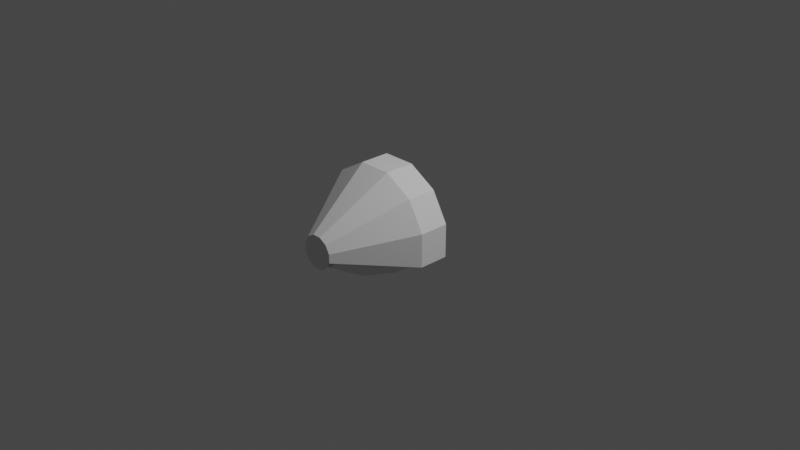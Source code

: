 # Source: command-125-orbit-iva-1.blend  (saved by Blender 3.1.7; exported with 4.5.12 LTS)
import bpy
from mathutils import Matrix  # noqa: F401  (used for matrix-valued properties, if any)

bpy.ops.wm.read_factory_settings(use_empty=True)
scene = bpy.context.scene
scene.name = 'Scene'

# ---- collections
col_collection = bpy.data.collections.new('Collection'); scene.collection.children.link(col_collection)

# ---- materials (node trees are filled in below, after node groups)
mat_ivadepth = bpy.data.materials.new('IVADepth')
mat_ivadepth.use_transparent_shadow = False

# ---- material node trees

# ---- world
world_world = bpy.data.worlds.new('World'); scene.world = world_world
world_world.use_nodes = True; world_world.node_tree.nodes.clear()
_N = world_world.node_tree.nodes; _L = world_world.node_tree.links
n0 = _N.new('ShaderNodeOutputWorld'); n0.name = 'World Output'; n0.location = (300, 300)
n1 = _N.new('ShaderNodeBackground'); n1.name = 'Background'; n1.location = (10, 300)
n1.inputs[0].default_value = (0.05088, 0.05088, 0.05088, 1.0)
_L.new(n1.outputs[0], n0.inputs[0])
n0.is_active_output = True
world_world.color = (0.05088, 0.05088, 0.05088)
world_world.use_sun_shadow = False
world_world.sun_shadow_jitter_overblur = 0.0

# ---- cameras
cam_camera = bpy.data.cameras.new('Camera')
cam_camera.clip_end = 100.0
cam_camera.ortho_scale = 7.314

# ---- lights
light_light = bpy.data.lights.new('Light', 'POINT')
light_light.transmission_factor = 0.0
light_light.energy = 1000.0
light_light.shadow_soft_size = 0.1
light_light.shadow_maximum_resolution = 0.006
light_light.use_absolute_resolution = True

# ---- meshes
me_cylinder = bpy.data.meshes.new('Cylinder')
me_cylinder.from_pydata([(0.1779, -0.3257, 0.664), (0.04746, -1.074, 0.1771), (0.4861, -0.3257, 0.4861), (0.1297, -1.074, 0.1297), (0.664, -0.3257, 0.1779), (0.1771, -1.074, 0.04746), (0.664, -0.3257, -0.1779), (0.1771, -1.074, -0.04746), (0.1297, -1.074, -0.1297), (0.04746, -1.074, -0.1771), (-0.04746, -1.074, -0.1771), (-0.1297, -1.074, -0.1297), (-0.664, -0.3257, -0.1779), (-0.1771, -1.074, -0.04746), (-0.664, -0.3257, 0.1779), (-0.1771, -1.074, 0.04746), (-0.4861, -0.3257, 0.4861), (-0.1297, -1.074, 0.1297), (-0.1779, -0.3257, 0.664), (-0.04746, -1.074, 0.1771), (0.1779, -0.002995, 0.664), (0.4861, -0.002995, 0.4861), (0.664, -0.002995, 0.1779), (0.664, -0.002995, -0.1779), (-0.664, -0.002995, -0.1779), (-0.664, -0.002995, 0.1779), (-0.4861, -0.002995, 0.4861), (-0.1779, -0.002995, 0.664)], [], [(0, 2, 3, 1), (2, 4, 5, 3), (4, 6, 7, 5), (12, 14, 15, 13), (14, 16, 17, 15), (3, 5, 7, 8, 9, 10, 11, 13, 15, 17, 19, 1), (16, 18, 19, 17), (18, 0, 1, 19), (16, 14, 25, 26), (4, 2, 21, 22), (18, 16, 26, 27), (2, 0, 20, 21), (6, 4, 22, 23), (14, 12, 24, 25), (0, 18, 27, 20)])
_uv = me_cylinder.uv_layers.new(name='UVMap')
_uv.uv.foreach_set('vector', [1.0, 0.5, 0.9167, 0.5, 0.9167, 1.0, 1.0, 1.0, 0.9167, 0.5, 0.8333, 0.5, 0.8333, 1.0, 0.9167, 1.0, 0.8333, 0.5, 0.75, 0.5, 0.75, 1.0, 0.8333, 1.0, 0.3333, 0.5, 0.25, 0.5, 0.25, 1.0, 0.3333, 1.0, 0.25, 0.5, 0.1667, 0.5, 0.1667, 1.0, 0.25, 1.0, 0.37, 0.4578, 0.4578, 0.37, 0.49, 0.25, 0.4578, 0.13, 0.37, 0.04215, 0.25, 0.01, 0.13, 0.04215, 0.04215, 0.13, 0.01, 0.25, 0.04215, 0.37, 0.13, 0.4578, 0.25, 0.49, 0.1667, 0.5, 0.08333, 0.5, 0.08333, 1.0, 0.1667, 1.0, 0.08333, 0.5, 7.451e-08, 0.5, 7.451e-08, 1.0, 0.08333, 1.0, 0.1667, 0.5, 0.25, 0.5, 0.25, 0.5, 0.1667, 0.5, 0.8333, 0.5, 0.9167, 0.5, 0.9167, 0.5, 0.8333, 0.5, 0.08333, 0.5, 0.1667, 0.5, 0.1667, 0.5, 0.08333, 0.5, 0.9167, 0.5, 1.0, 0.5, 1.0, 0.5, 0.9167, 0.5, 0.75, 0.5, 0.8333, 0.5, 0.8333, 0.5, 0.75, 0.5, 0.25, 0.5, 0.3333, 0.5, 0.3333, 0.5, 0.25, 0.5, 7.451e-08, 0.5, 0.08333, 0.5, 0.08333, 0.5, 7.451e-08, 0.5])
me_cylinder.materials.append(mat_ivadepth)
me_cylinder.use_remesh_fix_poles = True
me_cylinder.use_remesh_preserve_attributes = False
me_cylinder.update()
me_cylinder_001 = bpy.data.meshes.new('Cylinder.001')
me_cylinder_001.from_pydata([(-2.689e-08, 0.03163, 0.2944), (-1.323e-08, -0.3069, 0.5157), (0.1472, 0.03163, 0.2549), (0.1805, -0.3069, 0.4674), (0.2549, 0.03163, 0.1472), (0.4466, -0.3069, 0.2579), (0.2944, 0.03163, 1.385e-08), (0.2549, 0.03163, -0.1472), (0.4466, -0.3069, -0.2579), (0.1472, 0.03163, -0.2549), (-5.149e-08, 0.03163, -0.2944), (-5.832e-08, -0.3069, -0.3936), (-0.1472, 0.03163, -0.2549), (-0.2549, 0.03163, -0.1472), (-0.2944, 0.03163, 5.826e-08), (-0.5157, -0.3069, 3.608e-09), (-0.2549, 0.03163, 0.1472), (-0.1472, 0.03163, 0.2549), (-0.1805, -0.3069, 0.4674), (-1.893e-08, -0.6455, 0.3868), (0.1934, -0.6455, 0.3349), (0.3349, -0.6455, 0.1934), (0.3868, -0.6455, -5.178e-08), (0.3349, -0.6455, -0.1934), (0.1934, -0.6455, -0.3349), (-5.274e-08, -0.6455, -0.3868), (-0.1934, -0.6455, -0.3349), (-0.3349, -0.6455, -0.1934), (-0.3868, -0.6455, -5.678e-09), (-0.3349, -0.6455, 0.1934), (-0.1934, -0.6455, 0.3349), (-2.008e-08, -0.9824, 0.1818), (0.0909, -0.9824, 0.1574), (0.1574, -0.9824, 0.0909), (0.1818, -0.9824, -4.145e-08), (0.1574, -0.9824, -0.0909), (0.0909, -0.9824, -0.1574), (-3.598e-08, -0.9824, -0.1818), (-0.0909, -0.9824, -0.1574), (-0.1574, -0.9824, -0.0909), (-0.1818, -0.9824, -1.978e-08), (-0.1574, -0.9824, 0.0909), (-0.0909, -0.9824, 0.1574), (-1.323e-08, 0.03163, 0.5157), (0.1805, 0.03163, 0.4674), (0.4466, 0.03163, 0.2579), (0.5157, 0.03163, 3.608e-09), (0.4466, 0.03163, -0.2579), (-5.832e-08, 0.03163, -0.3936), (-0.1805, 0.03163, 0.4674), (-2.689e-08, 0.1218, 0.2944), (0.1472, 0.1218, 0.2549), (0.2549, 0.1218, 0.1472), (0.2944, 0.1218, 1.385e-08), (0.2549, 0.1218, -0.1472), (0.1472, 0.1218, -0.2549), (-5.149e-08, 0.1218, -0.2944), (-0.1472, 0.1218, -0.2549), (-0.2549, 0.1218, -0.1472), (-0.2944, 0.1218, 5.826e-08), (-0.2549, 0.1218, 0.1472), (-0.1472, 0.1218, 0.2549), (0.2579, -0.2053, 0.4466), (0.2579, 0.03163, 0.4466), (0.5157, -0.3069, -5.787e-08), (0.281, 0.03163, -0.3936), (0.281, -0.3069, -0.3936), (-0.281, -0.3069, -0.3936), (-0.281, 0.03163, -0.3936), (-0.4466, 0.03163, -0.2579), (-0.4466, -0.3069, -0.2579), (-0.5157, 0.03163, 6.509e-08), (-0.4466, 0.03163, 0.2579), (-0.4466, -0.3069, 0.2579), (-0.2579, 0.03163, 0.4466), (-0.2579, -0.2053, 0.4466), (0.281, 0.03163, 0.2117), (0.281, -0.3069, 0.2117), (-0.281, 0.03163, 0.2117), (-0.281, -0.3069, 0.2117)], [], [(43, 44, 3, 1), (5, 3, 62), (65, 48, 11, 66), (48, 68, 67, 11), (44, 45, 63), (70, 27, 26, 67), (49, 18, 75, 74), (49, 43, 1, 18), (9, 55, 56, 10), (24, 36, 35, 23), (67, 26, 25, 11), (11, 25, 24, 66), (66, 24, 23, 8), (8, 23, 22, 64), (1, 19, 30, 18), (3, 20, 19, 1), (64, 22, 21, 5), (18, 30, 29, 73), (5, 21, 20, 3), (73, 29, 28, 15), (15, 28, 27, 70), (32, 33, 34, 35, 36, 37, 38, 39, 40, 41, 42, 31), (19, 31, 42, 30), (21, 33, 32, 20), (28, 40, 39, 27), (25, 37, 36, 24), (22, 34, 33, 21), (29, 41, 40, 28), (26, 38, 37, 25), (23, 35, 34, 22), (30, 42, 41, 29), (20, 32, 31, 19), (27, 39, 38, 26), (2, 44, 43, 0), (4, 45, 44, 2), (6, 46, 45, 4), (7, 47, 46, 6), (9, 65, 47, 7), (10, 48, 65, 9), (12, 68, 48, 10), (13, 69, 68, 12), (14, 71, 69, 13), (16, 72, 71, 14), (17, 49, 72, 16), (0, 43, 49, 17), (4, 52, 53, 6), (14, 59, 60, 16), (10, 56, 57, 12), (6, 53, 54, 7), (16, 60, 61, 17), (0, 50, 51, 2), (12, 57, 58, 13), (7, 54, 55, 9), (17, 61, 50, 0), (2, 51, 52, 4), (13, 58, 59, 14), (46, 47, 65), (73, 15, 67, 79), (71, 72, 78, 68), (64, 5, 77, 66), (72, 49, 74), (18, 73, 75), (3, 44, 63, 62), (44, 76, 77, 3), (76, 65, 66, 77), (68, 78, 79, 67), (78, 49, 18, 79), (8, 64, 66), (72, 74, 49, 78), (63, 45, 76, 44), (75, 73, 79, 18), (5, 62, 3, 77), (69, 71, 68), (15, 70, 67), (45, 46, 65, 76)])
_uv = me_cylinder_001.uv_layers.new(name='UVMap')
_uv.uv.foreach_set('vector', [1.0, 0.5, 0.9417, 0.5, 0.941, 1.0, 1.0, 1.0, 0.8333, 1.0, 0.941, 1.0, 0.9167, 1.0, 0.5846, 0.5, 0.5, 0.5, 0.5, 1.0, 0.5896, 1.0, 0.5, 0.5, 0.4154, 0.5, 0.4104, 1.0, 0.5, 1.0, 0.8375, 0.4695, 0.9578, 0.37, 0.87, 0.4578, 0.3333, 1.0, 0.3333, 1.0, 0.4167, 1.0, 0.4104, 1.0, 0.05833, 0.5, 0.05903, 1.0, 0.08333, 1.0, 0.08333, 0.5, 0.05833, 0.5, 7.451e-08, 0.5, 7.451e-08, 1.0, 0.05903, 1.0, 0.8185, 0.1314, 0.8185, 0.1314, 0.75, 0.113, 0.75, 0.113, 0.5833, 1.0, 0.5833, 1.0, 0.6667, 1.0, 0.6667, 1.0, 0.4104, 1.0, 0.4167, 1.0, 0.5, 1.0, 0.5, 1.0, 0.5, 1.0, 0.5, 1.0, 0.5833, 1.0, 0.5896, 1.0, 0.5896, 1.0, 0.5833, 1.0, 0.6667, 1.0, 0.6667, 1.0, 0.6667, 1.0, 0.6667, 1.0, 0.75, 1.0, 0.75, 1.0, 7.451e-08, 1.0, 7.451e-08, 1.0, 0.08333, 1.0, 0.05903, 1.0, 0.941, 1.0, 0.9167, 1.0, 1.0, 1.0, 1.0, 1.0, 0.75, 1.0, 0.75, 1.0, 0.8333, 1.0, 0.8333, 1.0, 0.05903, 1.0, 0.08333, 1.0, 0.1667, 1.0, 0.1667, 1.0, 0.8333, 1.0, 0.8333, 1.0, 0.9167, 1.0, 0.941, 1.0, 0.1667, 1.0, 0.1667, 1.0, 0.25, 1.0, 0.25, 1.0, 0.25, 1.0, 0.25, 1.0, 0.3333, 1.0, 0.3333, 1.0, 0.37, 0.4578, 0.4578, 0.37, 0.49, 0.25, 0.4578, 0.13, 0.37, 0.04215, 0.25, 0.01, 0.13, 0.04215, 0.04215, 0.13, 0.01, 0.25, 0.04215, 0.37, 0.13, 0.4578, 0.25, 0.49, 7.451e-08, 1.0, 7.451e-08, 1.0, 0.08333, 1.0, 0.08333, 1.0, 0.8333, 1.0, 0.8333, 1.0, 0.9167, 1.0, 0.9167, 1.0, 0.25, 1.0, 0.25, 1.0, 0.3333, 1.0, 0.3333, 1.0, 0.5, 1.0, 0.5, 1.0, 0.5833, 1.0, 0.5833, 1.0, 0.75, 1.0, 0.75, 1.0, 0.8333, 1.0, 0.8333, 1.0, 0.1667, 1.0, 0.1667, 1.0, 0.25, 1.0, 0.25, 1.0, 0.4167, 1.0, 0.4167, 1.0, 0.5, 1.0, 0.5, 1.0, 0.6667, 1.0, 0.6667, 1.0, 0.75, 1.0, 0.75, 1.0, 0.08333, 1.0, 0.08333, 1.0, 0.1667, 1.0, 0.1667, 1.0, 0.9167, 1.0, 0.9167, 1.0, 1.0, 1.0, 1.0, 1.0, 0.3333, 1.0, 0.3333, 1.0, 0.4167, 1.0, 0.4167, 1.0, 0.8185, 0.3686, 0.8375, 0.4695, 0.75, 0.49, 0.75, 0.387, 0.8686, 0.3185, 0.9578, 0.37, 0.8375, 0.4695, 0.8185, 0.3686, 0.887, 0.25, 0.99, 0.25, 0.9578, 0.37, 0.8686, 0.3185, 0.8686, 0.1815, 0.9578, 0.13, 0.99, 0.25, 0.887, 0.25, 0.8185, 0.1314, 0.8733, 0.04544, 0.9578, 0.13, 0.8686, 0.1815, 0.75, 0.113, 0.75, 0.01, 0.8733, 0.04544, 0.8185, 0.1314, 0.6815, 0.1314, 0.6267, 0.04544, 0.75, 0.01, 0.75, 0.113, 0.6314, 0.1815, 0.5422, 0.13, 0.6267, 0.04544, 0.6815, 0.1314, 0.613, 0.25, 0.51, 0.25, 0.5422, 0.13, 0.6314, 0.1815, 0.6314, 0.3185, 0.5422, 0.37, 0.51, 0.25, 0.613, 0.25, 0.6815, 0.3686, 0.666, 0.4675, 0.5422, 0.37, 0.6314, 0.3185, 0.75, 0.387, 0.75, 0.49, 0.666, 0.4675, 0.6815, 0.3686, 0.8686, 0.3185, 0.8686, 0.3185, 0.887, 0.25, 0.887, 0.25, 0.613, 0.25, 0.613, 0.25, 0.6314, 0.3185, 0.6314, 0.3185, 0.75, 0.113, 0.75, 0.113, 0.6815, 0.1314, 0.6815, 0.1314, 0.887, 0.25, 0.887, 0.25, 0.8686, 0.1815, 0.8686, 0.1815, 0.6314, 0.3185, 0.6314, 0.3185, 0.6815, 0.3686, 0.6815, 0.3686, 0.75, 0.387, 0.75, 0.387, 0.8185, 0.3686, 0.8185, 0.3686, 0.6815, 0.1314, 0.6815, 0.1314, 0.6314, 0.1815, 0.6314, 0.1815, 0.8686, 0.1815, 0.8686, 0.1815, 0.8185, 0.1314, 0.8185, 0.1314, 0.6815, 0.3686, 0.6815, 0.3686, 0.75, 0.387, 0.75, 0.387, 0.8185, 0.3686, 0.8185, 0.3686, 0.8686, 0.3185, 0.8686, 0.3185, 0.6314, 0.1815, 0.6314, 0.1815, 0.613, 0.25, 0.613, 0.25, 0.99, 0.25, 0.9578, 0.13, 0.99, 0.25, 0.1667, 1.0, 0.25, 1.0, 0.25, 1.0, 0.1667, 1.0, 0.51, 0.25, 0.5422, 0.37, 0.5422, 0.37, 0.51, 0.25, 0.75, 1.0, 0.8333, 1.0, 0.8333, 1.0, 0.75, 1.0, 0.5422, 0.37, 0.666, 0.4675, 0.63, 0.4578, 0.05903, 1.0, 0.1667, 1.0, 0.08333, 1.0, 0.941, 1.0, 0.9417, 0.5, 0.9167, 0.5, 0.9167, 1.0, 0.9417, 0.5, 0.8333, 0.5, 0.8333, 1.0, 0.941, 1.0, 0.8333, 0.5, 0.75, 0.5, 0.75, 1.0, 0.8333, 1.0, 0.25, 0.5, 0.1667, 0.5, 0.1667, 1.0, 0.25, 1.0, 0.1667, 0.5, 0.05833, 0.5, 0.05903, 1.0, 0.1667, 1.0, 0.6667, 1.0, 0.75, 1.0, 0.6667, 1.0, 0.5422, 0.37, 0.63, 0.4578, 0.6493, 0.4771, 0.5422, 0.37, 0.87, 0.4578, 0.9578, 0.37, 0.9578, 0.37, 0.8375, 0.4695, 0.08333, 1.0, 0.1667, 1.0, 0.1667, 1.0, 0.05903, 1.0, 0.8333, 1.0, 0.9167, 1.0, 0.941, 1.0, 0.8333, 1.0, 0.5422, 0.13, 0.51, 0.25, 0.5422, 0.13, 0.25, 1.0, 0.3333, 1.0, 0.25, 1.0, 0.9578, 0.37, 0.99, 0.25, 0.99, 0.25, 0.9578, 0.37])
me_cylinder_001.use_remesh_fix_poles = True
me_cylinder_001.use_remesh_preserve_attributes = False
me_cylinder_001.update()

# ---- objects
ob_light = bpy.data.objects.new('Light', light_light)
ob_camera = bpy.data.objects.new('Camera', cam_camera)
ob_freeiva = bpy.data.objects.new('FreeIva', None)
ob_depthmask = bpy.data.objects.new('depthMask', me_cylinder)
ob_shellcollider = bpy.data.objects.new('shellCollider', me_cylinder_001)

# ---- transforms, parenting, visibility, modifiers, constraints
ob_light.location = (4.076, 1.005, 5.904)
ob_light.rotation_euler = (0.6503, 0.05522, 1.866)
ob_light.lock_rotations_4d = False
ob_light.empty_display_type = 'ARROWS'
ob_light.color = (0.0, 0.0, 0.0, 0.0)
ob_light.lineart.crease_threshold = 0.0
ob_camera.location = (7.359, -6.926, 4.958)
ob_camera.rotation_euler = (1.109, 0.0, 0.8149)
ob_camera.lock_rotations_4d = False
ob_camera.empty_display_type = 'ARROWS'
ob_camera.color = (0.0, 0.0, 0.0, 0.0)
ob_camera.display_type = 'WIRE'
ob_camera.lineart.crease_threshold = 0.0
ob_freeiva.location = (0.0, 0.0, 0.0)
ob_depthmask.parent = ob_freeiva
ob_depthmask.location = (0.0, 0.0, 0.0)
ob_shellcollider.parent = ob_freeiva
ob_shellcollider.location = (0.0, 0.0, 0.0)

# ---- collection membership
col_collection.objects.link(ob_light)
col_collection.objects.link(ob_camera)
col_collection.objects.link(ob_freeiva)
col_collection.objects.link(ob_depthmask)
col_collection.objects.link(ob_shellcollider)

# ---- scene / render settings (as saved in the file)
scene.camera = ob_camera
scene.frame_start = 1; scene.frame_end = 250; scene.frame_set(1)
scene.render.engine = 'BLENDER_EEVEE_NEXT'
scene.cycles.sampling_pattern = 'TABULATED_SOBOL'
scene.cycles.use_light_tree = False
scene.view_settings.view_transform = 'Filmic'
bpy.context.view_layer.update()
